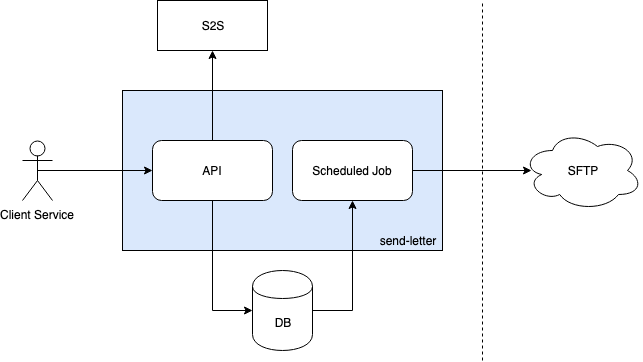

The diagram above was exported from draw.io. Its source (the exported page's mxGraphModel, read from the mxfile embedded in the PNG):
<mxGraphModel dx="1564" dy="497" grid="1" gridSize="10" guides="1" tooltips="1" connect="1" arrows="1" fold="1" page="1" pageScale="1" pageWidth="850" pageHeight="1100" math="0" shadow="0">
  <root>
    <mxCell id="0" />
    <mxCell id="1" parent="0" />
    <mxCell id="K9rRqHVJ88nS2o3ySGVD-12" value="" style="rounded=0;whiteSpace=wrap;html=1;fillColor=#dae8fc;strokeColor=#000000;" vertex="1" parent="1">
      <mxGeometry x="120" y="120" width="320" height="160" as="geometry" />
    </mxCell>
    <mxCell id="K9rRqHVJ88nS2o3ySGVD-15" style="edgeStyle=orthogonalEdgeStyle;rounded=0;orthogonalLoop=1;jettySize=auto;html=1;exitX=0.5;exitY=0.5;exitDx=0;exitDy=0;exitPerimeter=0;entryX=0;entryY=0.5;entryDx=0;entryDy=0;" edge="1" parent="1" source="K9rRqHVJ88nS2o3ySGVD-2" target="K9rRqHVJ88nS2o3ySGVD-3">
      <mxGeometry relative="1" as="geometry" />
    </mxCell>
    <mxCell id="K9rRqHVJ88nS2o3ySGVD-2" value="Client Service&lt;br&gt;" style="shape=umlActor;verticalLabelPosition=bottom;labelBackgroundColor=#ffffff;verticalAlign=top;html=1;outlineConnect=0;" vertex="1" parent="1">
      <mxGeometry x="20" y="170" width="30" height="60" as="geometry" />
    </mxCell>
    <mxCell id="K9rRqHVJ88nS2o3ySGVD-7" style="edgeStyle=orthogonalEdgeStyle;rounded=0;orthogonalLoop=1;jettySize=auto;html=1;exitX=0.5;exitY=1;exitDx=0;exitDy=0;entryX=0;entryY=0.5;entryDx=0;entryDy=0;" edge="1" parent="1" source="K9rRqHVJ88nS2o3ySGVD-3" target="K9rRqHVJ88nS2o3ySGVD-5">
      <mxGeometry relative="1" as="geometry" />
    </mxCell>
    <mxCell id="K9rRqHVJ88nS2o3ySGVD-14" style="edgeStyle=orthogonalEdgeStyle;rounded=0;orthogonalLoop=1;jettySize=auto;html=1;exitX=0.5;exitY=0;exitDx=0;exitDy=0;entryX=0.5;entryY=1;entryDx=0;entryDy=0;" edge="1" parent="1" source="K9rRqHVJ88nS2o3ySGVD-3" target="K9rRqHVJ88nS2o3ySGVD-13">
      <mxGeometry relative="1" as="geometry" />
    </mxCell>
    <mxCell id="K9rRqHVJ88nS2o3ySGVD-3" value="API" style="rounded=1;whiteSpace=wrap;html=1;" vertex="1" parent="1">
      <mxGeometry x="150" y="170" width="120" height="60" as="geometry" />
    </mxCell>
    <mxCell id="K9rRqHVJ88nS2o3ySGVD-8" style="edgeStyle=orthogonalEdgeStyle;rounded=0;orthogonalLoop=1;jettySize=auto;html=1;exitX=1;exitY=0.5;exitDx=0;exitDy=0;entryX=0.5;entryY=1;entryDx=0;entryDy=0;" edge="1" parent="1" source="K9rRqHVJ88nS2o3ySGVD-5" target="K9rRqHVJ88nS2o3ySGVD-6">
      <mxGeometry relative="1" as="geometry" />
    </mxCell>
    <mxCell id="K9rRqHVJ88nS2o3ySGVD-5" value="DB" style="shape=cylinder;whiteSpace=wrap;html=1;boundedLbl=1;backgroundOutline=1;" vertex="1" parent="1">
      <mxGeometry x="250" y="300" width="60" height="80" as="geometry" />
    </mxCell>
    <mxCell id="K9rRqHVJ88nS2o3ySGVD-10" style="edgeStyle=orthogonalEdgeStyle;rounded=0;orthogonalLoop=1;jettySize=auto;html=1;exitX=1;exitY=0.5;exitDx=0;exitDy=0;entryX=0.075;entryY=0.5;entryDx=0;entryDy=0;entryPerimeter=0;" edge="1" parent="1" source="K9rRqHVJ88nS2o3ySGVD-6" target="K9rRqHVJ88nS2o3ySGVD-9">
      <mxGeometry relative="1" as="geometry" />
    </mxCell>
    <mxCell id="K9rRqHVJ88nS2o3ySGVD-6" value="Scheduled Job" style="rounded=1;whiteSpace=wrap;html=1;" vertex="1" parent="1">
      <mxGeometry x="290" y="170" width="120" height="60" as="geometry" />
    </mxCell>
    <mxCell id="K9rRqHVJ88nS2o3ySGVD-9" value="SFTP" style="ellipse;shape=cloud;whiteSpace=wrap;html=1;" vertex="1" parent="1">
      <mxGeometry x="520" y="160" width="120" height="80" as="geometry" />
    </mxCell>
    <mxCell id="K9rRqHVJ88nS2o3ySGVD-13" value="S2S" style="rounded=0;whiteSpace=wrap;html=1;" vertex="1" parent="1">
      <mxGeometry x="155" y="30" width="110" height="50" as="geometry" />
    </mxCell>
    <mxCell id="K9rRqHVJ88nS2o3ySGVD-16" value="send-letter" style="text;html=1;strokeColor=none;fillColor=none;align=center;verticalAlign=middle;whiteSpace=wrap;rounded=0;" vertex="1" parent="1">
      <mxGeometry x="370" y="260" width="70" height="20" as="geometry" />
    </mxCell>
    <mxCell id="K9rRqHVJ88nS2o3ySGVD-21" value="" style="endArrow=none;dashed=1;html=1;" edge="1" parent="1">
      <mxGeometry width="50" height="50" relative="1" as="geometry">
        <mxPoint x="480" y="390" as="sourcePoint" />
        <mxPoint x="480" y="30" as="targetPoint" />
      </mxGeometry>
    </mxCell>
  </root>
</mxGraphModel>